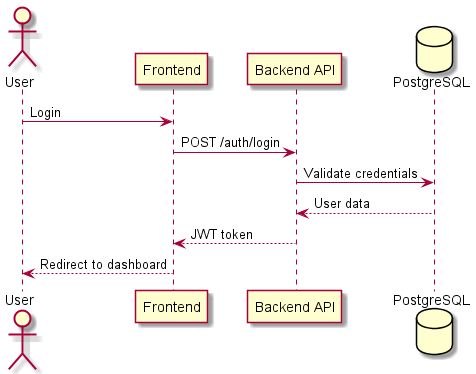

The diagram above was rendered by PlantUML. Its source (embedded in the PNG):
@startuml
' This is a comment

' Define components
actor User
participant "Frontend" as FE
participant "Backend API" as BE
database "PostgreSQL" as DB

' Define sequence
User -> FE: Login
FE -> BE: POST /auth/login
BE -> DB: Validate credentials
DB --> BE: User data
BE --> FE: JWT token
FE --> User: Redirect to dashboard

@enduml